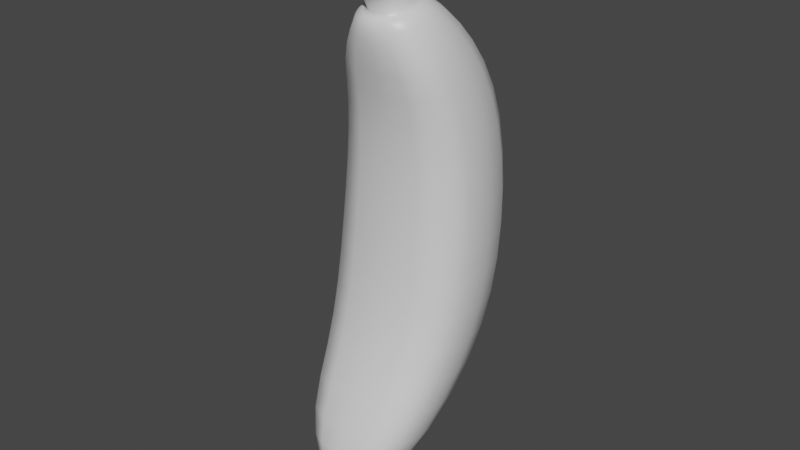 # Source: banana.blend  (saved by Blender 2.90.8; exported with 4.5.12 LTS)
import bpy
from mathutils import Matrix  # noqa: F401  (used for matrix-valued properties, if any)

bpy.ops.wm.read_factory_settings(use_empty=True)
scene = bpy.context.scene
scene.name = 'Scene'

# ---- collections
col_collection = bpy.data.collections.new('Collection'); scene.collection.children.link(col_collection)

# ---- materials (node trees are filled in below, after node groups)
mat_material = bpy.data.materials.new('Material')
mat_material.alpha_threshold = 0.0
mat_material.use_transparent_shadow = False
mat_material.line_color = (0.0, 0.0, 0.0, 1.0)

# ---- material node trees
mat_material.use_nodes = True; mat_material.node_tree.nodes.clear()
_N = mat_material.node_tree.nodes; _L = mat_material.node_tree.links
n0 = _N.new('ShaderNodeOutputMaterial'); n0.name = 'Material Output'; n0.location = (300, 300)
n1 = _N.new('ShaderNodeBsdfPrincipled'); n1.name = 'Principled BSDF'; n1.location = (10, 300)
n1.distribution = 'GGX'
n1.subsurface_method = 'BURLEY'
n1.inputs[2].default_value = 0.4
n1.inputs[3].default_value = 1.45
n1.inputs[27].default_value = (0.0, 0.0, 0.0, 1.0)
n1.inputs[28].default_value = 1.0
_L.new(n1.outputs[0], n0.inputs[0])
n0.is_active_output = True

# ---- world
world_world = bpy.data.worlds.new('World'); scene.world = world_world
world_world.use_nodes = True; world_world.node_tree.nodes.clear()
_N = world_world.node_tree.nodes; _L = world_world.node_tree.links
n0 = _N.new('ShaderNodeOutputWorld'); n0.name = 'World Output'; n0.location = (300, 300)
n1 = _N.new('ShaderNodeBackground'); n1.name = 'Background'; n1.location = (10, 300)
n1.inputs[0].default_value = (0.05088, 0.05088, 0.05088, 1.0)
_L.new(n1.outputs[0], n0.inputs[0])
n0.is_active_output = True
world_world.color = (0.05088, 0.05088, 0.05088)
world_world.use_sun_shadow = False
world_world.sun_shadow_jitter_overblur = 0.0

# ---- meshes
me_cube = bpy.data.meshes.new('Cube')
me_cube.from_pydata([(1.07, 0.9609, 0.04121), (1.007, 0.4214, -2.149), (1.075, -1.417, -0.1142), (1.02, -1.773, -1.928), (-1.324, 0.9467, 0.09396), (-1.246, 0.4119, -2.114), (-1.319, -1.435, -0.06147), (-1.233, -1.79, -1.893), (0.9617, -1.392, 2.124), (-1.038, -1.395, 2.124), (1.001, 0.5634, 2.352), (-0.9992, 0.562, 2.352), (0.7032, -1.978, 3.275), (-0.6868, -2.02, 3.265), (0.6598, -0.6378, 3.652), (-0.7302, -0.6797, 3.641), (-0.8106, -1.803, -4.282), (-0.9271, -3.065, -3.728), (0.645, -1.803, -4.282), (0.5286, -3.065, -3.728), (0.3413, -1.712, 3.465), (-0.3043, -1.731, 3.46), (0.3211, -1.09, 3.64), (-0.3245, -1.109, 3.635), (0.3049, -2.167, 4.384), (-0.3407, -2.186, 4.379), (0.2848, -1.545, 4.558), (-0.3608, -1.565, 4.553)], [], [(0, 4, 11, 10), (3, 2, 6, 7), (7, 6, 4, 5), (5, 1, 18, 16), (1, 0, 2, 3), (5, 4, 0, 1), (9, 8, 12, 13), (6, 2, 8, 9), (4, 6, 9, 11), (2, 0, 10, 8), (15, 13, 21, 23), (10, 11, 15, 14), (8, 10, 14, 12), (11, 9, 13, 15), (16, 18, 19, 17), (3, 7, 17, 19), (7, 5, 16, 17), (1, 3, 19, 18), (22, 23, 27, 26), (13, 12, 20, 21), (14, 15, 23, 22), (12, 14, 22, 20), (26, 27, 25, 24), (20, 22, 26, 24), (23, 21, 25, 27), (21, 20, 24, 25)])
me_cube.polygons.foreach_set('use_smooth', [True] * 26)
_k = {(6, 7): 0.29804, (2, 3): 0.33725, (2, 8): 0.33725, (6, 9): 0.29804, (8, 12): 0.33725, (9, 13): 0.29804, (7, 17): 0.29804, (3, 19): 0.33725, (20, 21): 1.0, (20, 22): 1.0, (21, 23): 1.0, (22, 23): 1.0, (24, 25): 0.40784, (24, 26): 0.40784, (25, 27): 0.40784, (26, 27): 0.40784}
me_cube.attributes.new('crease_edge', 'FLOAT', 'EDGE').data.foreach_set('value', [_k.get((min(e.vertices), max(e.vertices)), 0.0) for e in me_cube.edges])
_uv = me_cube.uv_layers.new(name='UVMap')
_uv.uv.foreach_set('vector', [0.625, 0.5, 0.625, 0.25, 0.625, 0.25, 0.625, 0.5, 0.375, 0.75, 0.625, 0.75, 0.625, 1.0, 0.375, 1.0, 0.375, 0.0, 0.625, 0.0, 0.625, 0.25, 0.375, 0.25, 0.375, 0.25, 0.375, 0.5, 0.375, 0.5, 0.375, 0.25, 0.375, 0.5, 0.625, 0.5, 0.625, 0.75, 0.375, 0.75, 0.375, 0.25, 0.625, 0.25, 0.625, 0.5, 0.375, 0.5, 0.625, 1.0, 0.625, 0.75, 0.625, 0.75, 0.625, 1.0, 0.625, 1.0, 0.625, 0.75, 0.625, 0.75, 0.625, 1.0, 0.625, 0.25, 0.625, 0.0, 0.625, 0.0, 0.625, 0.25, 0.625, 0.75, 0.625, 0.5, 0.625, 0.5, 0.625, 0.75, 0.625, 0.25, 0.625, 0.0, 0.625, 0.0, 0.625, 0.25, 0.625, 0.5, 0.625, 0.25, 0.625, 0.25, 0.625, 0.5, 0.625, 0.75, 0.625, 0.5, 0.625, 0.5, 0.625, 0.75, 0.625, 0.25, 0.625, 0.0, 0.625, 0.0, 0.625, 0.25, 0.125, 0.5, 0.375, 0.5, 0.375, 0.75, 0.125, 0.75, 0.375, 0.75, 0.375, 1.0, 0.375, 1.0, 0.375, 0.75, 0.375, 0.0, 0.375, 0.25, 0.375, 0.25, 0.375, 0.0, 0.375, 0.5, 0.375, 0.75, 0.375, 0.75, 0.375, 0.5, 0.625, 0.5, 0.625, 0.25, 0.625, 0.25, 0.625, 0.5, 0.625, 1.0, 0.625, 0.75, 0.625, 0.75, 0.625, 1.0, 0.625, 0.5, 0.625, 0.25, 0.625, 0.25, 0.625, 0.5, 0.625, 0.75, 0.625, 0.5, 0.625, 0.5, 0.625, 0.75, 0.625, 0.5, 0.875, 0.5, 0.875, 0.75, 0.625, 0.75, 0.625, 0.75, 0.625, 0.5, 0.625, 0.5, 0.625, 0.75, 0.625, 0.25, 0.625, 0.0, 0.625, 0.0, 0.625, 0.25, 0.625, 1.0, 0.625, 0.75, 0.625, 0.75, 0.625, 1.0])
me_cube.materials.append(mat_material)
me_cube.use_remesh_preserve_volume = False
me_cube.use_remesh_preserve_attributes = False
me_cube.use_mirror_vertex_groups = False
me_cube.update()

# ---- objects
ob_cube = bpy.data.objects.new('Cube', me_cube)

# ---- transforms, parenting, visibility, modifiers, constraints
ob_cube.location = (0.01804, 0.4358, -0.08104)
ob_cube.lock_rotations_4d = False
ob_cube.empty_display_type = 'ARROWS'
ob_cube.lineart.crease_threshold = 0.0
_m = ob_cube.modifiers.new('Subdivision', 'SUBSURF')
_m.uv_smooth = 'PRESERVE_CORNERS'

# ---- collection membership
col_collection.objects.link(ob_cube)

# ---- scene / render settings (as saved in the file)
scene.frame_start = 1; scene.frame_end = 250; scene.frame_set(1)
scene.render.engine = 'BLENDER_EEVEE_NEXT'
scene.cycles.use_denoising = False
scene.cycles.samples = 128
scene.cycles.sampling_pattern = 'TABULATED_SOBOL'
scene.cycles.use_adaptive_sampling = False
scene.cycles.use_light_tree = False
scene.view_settings.view_transform = 'Filmic'
bpy.context.view_layer.update()

# ---- added for rendering (the .blend has no active camera and no usable light): camera, sun
cam_auto = bpy.data.cameras.new('AutoCamera')
cam_auto.lens = 50.0
cam_auto.sensor_width = 36.0
cam_auto.clip_end = 1000.0
ob_auto_camera = bpy.data.objects.new('AutoCamera', cam_auto)
scene.collection.objects.link(ob_auto_camera)
ob_auto_camera.location = (9.15115, -11.7256, 7.46324)
ob_auto_camera.rotation_euler = (1.09748, -7.21219e-08, 0.694738)
scene.camera = ob_auto_camera
light_auto_sun = bpy.data.lights.new('AutoSun', 'SUN')
light_auto_sun.energy = 3.0
light_auto_sun.angle = 0.0523599
ob_auto_sun = bpy.data.objects.new('AutoSun', light_auto_sun)
scene.collection.objects.link(ob_auto_sun)
ob_auto_sun.rotation_euler = (0.872665, 0.174533, 0.523599)
bpy.context.view_layer.update()
